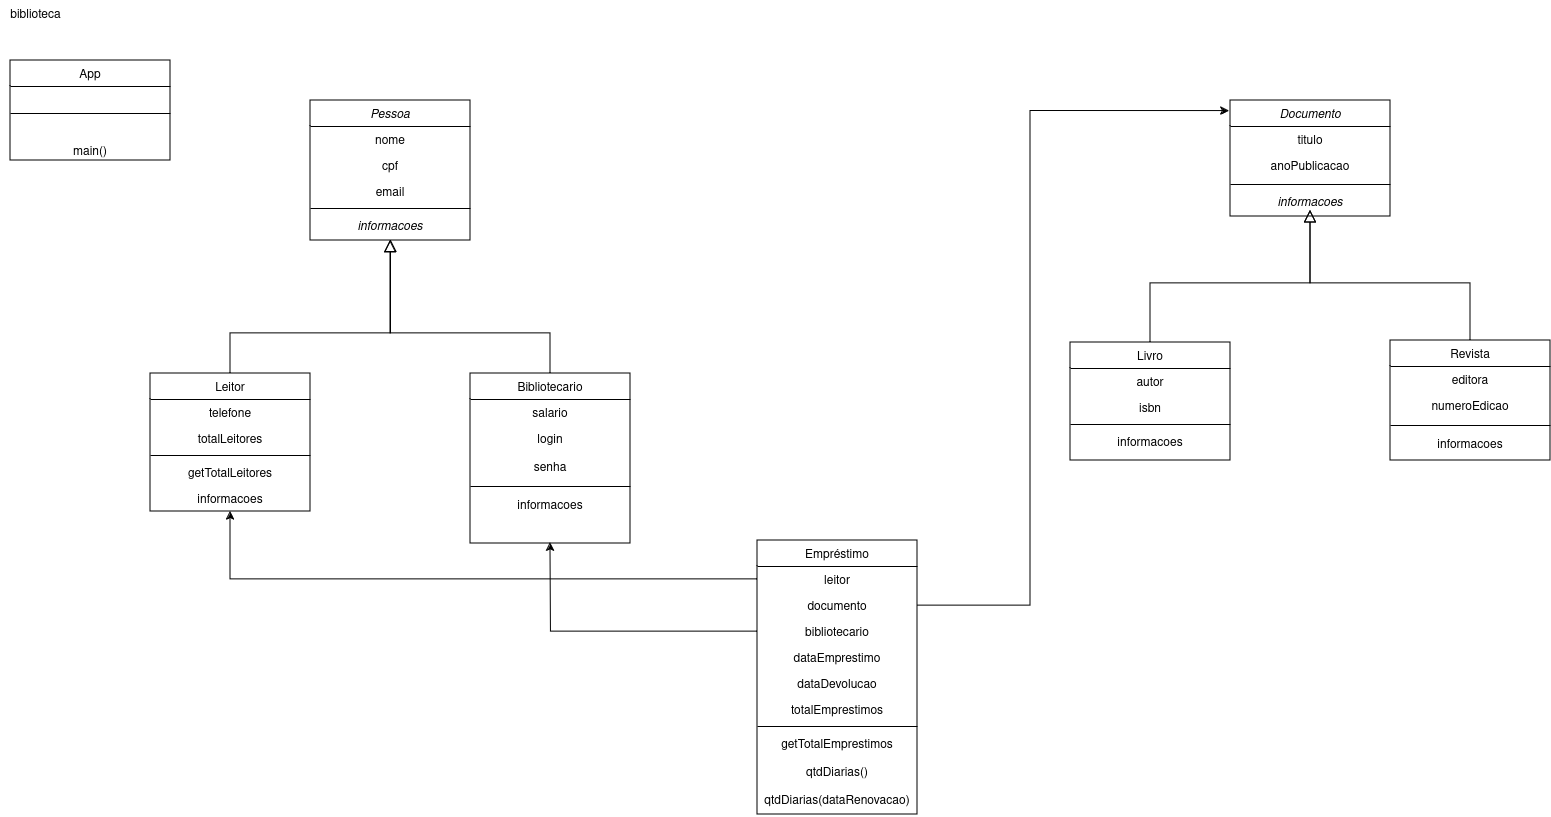

The diagram above was exported from draw.io. Its source (the exported page's mxGraphModel, read from the mxfile embedded in the PNG):
<mxGraphModel dx="1434" dy="1935" grid="1" gridSize="10" guides="1" tooltips="1" connect="1" arrows="1" fold="1" page="1" pageScale="1" pageWidth="827" pageHeight="1169" math="0" shadow="0">
  <root>
    <mxCell id="WIyWlLk6GJQsqaUBKTNV-0" />
    <mxCell id="WIyWlLk6GJQsqaUBKTNV-1" parent="WIyWlLk6GJQsqaUBKTNV-0" />
    <mxCell id="zkfFHV4jXpPFQw0GAbJ--0" value="Pessoa" style="swimlane;fontStyle=2;align=center;verticalAlign=top;childLayout=stackLayout;horizontal=1;startSize=26;horizontalStack=0;resizeParent=1;resizeLast=0;collapsible=1;marginBottom=0;rounded=0;shadow=0;strokeWidth=1;" parent="WIyWlLk6GJQsqaUBKTNV-1" vertex="1">
      <mxGeometry x="380" y="-160" width="160" height="140" as="geometry">
        <mxRectangle x="230" y="140" width="160" height="26" as="alternateBounds" />
      </mxGeometry>
    </mxCell>
    <mxCell id="zkfFHV4jXpPFQw0GAbJ--1" value="nome" style="text;align=center;verticalAlign=top;spacingLeft=4;spacingRight=4;overflow=hidden;rotatable=0;points=[[0,0.5],[1,0.5]];portConstraint=eastwest;" parent="zkfFHV4jXpPFQw0GAbJ--0" vertex="1">
      <mxGeometry y="26" width="160" height="26" as="geometry" />
    </mxCell>
    <mxCell id="zkfFHV4jXpPFQw0GAbJ--2" value="cpf" style="text;align=center;verticalAlign=top;spacingLeft=4;spacingRight=4;overflow=hidden;rotatable=0;points=[[0,0.5],[1,0.5]];portConstraint=eastwest;rounded=0;shadow=0;html=0;" parent="zkfFHV4jXpPFQw0GAbJ--0" vertex="1">
      <mxGeometry y="52" width="160" height="26" as="geometry" />
    </mxCell>
    <mxCell id="zkfFHV4jXpPFQw0GAbJ--3" value="email" style="text;align=center;verticalAlign=top;spacingLeft=4;spacingRight=4;overflow=hidden;rotatable=0;points=[[0,0.5],[1,0.5]];portConstraint=eastwest;rounded=0;shadow=0;html=0;" parent="zkfFHV4jXpPFQw0GAbJ--0" vertex="1">
      <mxGeometry y="78" width="160" height="26" as="geometry" />
    </mxCell>
    <mxCell id="zkfFHV4jXpPFQw0GAbJ--4" value="" style="line;html=1;strokeWidth=1;align=left;verticalAlign=middle;spacingTop=-1;spacingLeft=3;spacingRight=3;rotatable=0;labelPosition=right;points=[];portConstraint=eastwest;" parent="zkfFHV4jXpPFQw0GAbJ--0" vertex="1">
      <mxGeometry y="104" width="160" height="8" as="geometry" />
    </mxCell>
    <mxCell id="Yw5GBcu0TCttmS3pBDfj-10" value="informacoes" style="text;align=center;verticalAlign=top;spacingLeft=4;spacingRight=4;overflow=hidden;rotatable=0;points=[[0,0.5],[1,0.5]];portConstraint=eastwest;rounded=0;shadow=0;html=0;fontStyle=2" parent="zkfFHV4jXpPFQw0GAbJ--0" vertex="1">
      <mxGeometry y="112" width="160" height="28" as="geometry" />
    </mxCell>
    <mxCell id="zkfFHV4jXpPFQw0GAbJ--6" value="Bibliotecario" style="swimlane;fontStyle=0;align=center;verticalAlign=top;childLayout=stackLayout;horizontal=1;startSize=26;horizontalStack=0;resizeParent=1;resizeLast=0;collapsible=1;marginBottom=0;rounded=0;shadow=0;strokeWidth=1;" parent="WIyWlLk6GJQsqaUBKTNV-1" vertex="1">
      <mxGeometry x="540" y="113" width="160" height="170" as="geometry">
        <mxRectangle x="120" y="360" width="160" height="26" as="alternateBounds" />
      </mxGeometry>
    </mxCell>
    <mxCell id="zkfFHV4jXpPFQw0GAbJ--7" value="salario" style="text;align=center;verticalAlign=top;spacingLeft=4;spacingRight=4;overflow=hidden;rotatable=0;points=[[0,0.5],[1,0.5]];portConstraint=eastwest;" parent="zkfFHV4jXpPFQw0GAbJ--6" vertex="1">
      <mxGeometry y="26" width="160" height="26" as="geometry" />
    </mxCell>
    <mxCell id="zkfFHV4jXpPFQw0GAbJ--8" value="login" style="text;align=center;verticalAlign=top;spacingLeft=4;spacingRight=4;overflow=hidden;rotatable=0;points=[[0,0.5],[1,0.5]];portConstraint=eastwest;rounded=0;shadow=0;html=0;" parent="zkfFHV4jXpPFQw0GAbJ--6" vertex="1">
      <mxGeometry y="52" width="160" height="28" as="geometry" />
    </mxCell>
    <mxCell id="Yw5GBcu0TCttmS3pBDfj-7" value="senha" style="text;align=center;verticalAlign=top;spacingLeft=4;spacingRight=4;overflow=hidden;rotatable=0;points=[[0,0.5],[1,0.5]];portConstraint=eastwest;rounded=0;shadow=0;html=0;" parent="zkfFHV4jXpPFQw0GAbJ--6" vertex="1">
      <mxGeometry y="80" width="160" height="28" as="geometry" />
    </mxCell>
    <mxCell id="zkfFHV4jXpPFQw0GAbJ--9" value="" style="line;html=1;strokeWidth=1;align=left;verticalAlign=middle;spacingTop=-1;spacingLeft=3;spacingRight=3;rotatable=0;labelPosition=right;points=[];portConstraint=eastwest;" parent="zkfFHV4jXpPFQw0GAbJ--6" vertex="1">
      <mxGeometry y="108" width="160" height="10" as="geometry" />
    </mxCell>
    <mxCell id="zkfFHV4jXpPFQw0GAbJ--10" value="informacoes" style="text;align=center;verticalAlign=top;spacingLeft=4;spacingRight=4;overflow=hidden;rotatable=0;points=[[0,0.5],[1,0.5]];portConstraint=eastwest;fontStyle=0" parent="zkfFHV4jXpPFQw0GAbJ--6" vertex="1">
      <mxGeometry y="118" width="160" height="26" as="geometry" />
    </mxCell>
    <mxCell id="zkfFHV4jXpPFQw0GAbJ--12" value="" style="endArrow=block;endSize=10;endFill=0;shadow=0;strokeWidth=1;rounded=0;curved=0;edgeStyle=elbowEdgeStyle;elbow=vertical;exitX=0.5;exitY=0;exitDx=0;exitDy=0;" parent="WIyWlLk6GJQsqaUBKTNV-1" source="zkfFHV4jXpPFQw0GAbJ--6" target="Yw5GBcu0TCttmS3pBDfj-10" edge="1">
      <mxGeometry width="160" relative="1" as="geometry">
        <mxPoint x="180" y="196" as="sourcePoint" />
        <mxPoint x="470" y="53" as="targetPoint" />
        <Array as="points">
          <mxPoint x="460" y="73" />
        </Array>
      </mxGeometry>
    </mxCell>
    <mxCell id="zkfFHV4jXpPFQw0GAbJ--13" value="Leitor" style="swimlane;fontStyle=0;align=center;verticalAlign=top;childLayout=stackLayout;horizontal=1;startSize=26;horizontalStack=0;resizeParent=1;resizeLast=0;collapsible=1;marginBottom=0;rounded=0;shadow=0;strokeWidth=1;" parent="WIyWlLk6GJQsqaUBKTNV-1" vertex="1">
      <mxGeometry x="220" y="113" width="160" height="138" as="geometry">
        <mxRectangle x="340" y="380" width="170" height="26" as="alternateBounds" />
      </mxGeometry>
    </mxCell>
    <mxCell id="zkfFHV4jXpPFQw0GAbJ--14" value="telefone" style="text;align=center;verticalAlign=top;spacingLeft=4;spacingRight=4;overflow=hidden;rotatable=0;points=[[0,0.5],[1,0.5]];portConstraint=eastwest;" parent="zkfFHV4jXpPFQw0GAbJ--13" vertex="1">
      <mxGeometry y="26" width="160" height="26" as="geometry" />
    </mxCell>
    <mxCell id="Yw5GBcu0TCttmS3pBDfj-72" value="totalLeitores" style="text;align=center;verticalAlign=top;spacingLeft=4;spacingRight=4;overflow=hidden;rotatable=0;points=[[0,0.5],[1,0.5]];portConstraint=eastwest;" parent="zkfFHV4jXpPFQw0GAbJ--13" vertex="1">
      <mxGeometry y="52" width="160" height="26" as="geometry" />
    </mxCell>
    <mxCell id="zkfFHV4jXpPFQw0GAbJ--15" value="" style="line;html=1;strokeWidth=1;align=left;verticalAlign=middle;spacingTop=-1;spacingLeft=3;spacingRight=3;rotatable=0;labelPosition=right;points=[];portConstraint=eastwest;" parent="zkfFHV4jXpPFQw0GAbJ--13" vertex="1">
      <mxGeometry y="78" width="160" height="8" as="geometry" />
    </mxCell>
    <mxCell id="Yw5GBcu0TCttmS3pBDfj-73" value="getTotalLeitores" style="text;align=center;verticalAlign=top;spacingLeft=4;spacingRight=4;overflow=hidden;rotatable=0;points=[[0,0.5],[1,0.5]];portConstraint=eastwest;" parent="zkfFHV4jXpPFQw0GAbJ--13" vertex="1">
      <mxGeometry y="86" width="160" height="26" as="geometry" />
    </mxCell>
    <mxCell id="Yw5GBcu0TCttmS3pBDfj-76" value="informacoes" style="text;align=center;verticalAlign=top;spacingLeft=4;spacingRight=4;overflow=hidden;rotatable=0;points=[[0,0.5],[1,0.5]];portConstraint=eastwest;" parent="zkfFHV4jXpPFQw0GAbJ--13" vertex="1">
      <mxGeometry y="112" width="160" height="26" as="geometry" />
    </mxCell>
    <mxCell id="zkfFHV4jXpPFQw0GAbJ--16" value="" style="endArrow=block;endSize=10;endFill=0;shadow=0;strokeWidth=1;rounded=0;curved=0;edgeStyle=elbowEdgeStyle;elbow=vertical;exitX=0.5;exitY=0;exitDx=0;exitDy=0;entryX=0.503;entryY=0.982;entryDx=0;entryDy=0;entryPerimeter=0;" parent="WIyWlLk6GJQsqaUBKTNV-1" source="zkfFHV4jXpPFQw0GAbJ--13" target="Yw5GBcu0TCttmS3pBDfj-10" edge="1">
      <mxGeometry width="160" relative="1" as="geometry">
        <mxPoint x="374" y="103" as="sourcePoint" />
        <mxPoint x="290" y="-17" as="targetPoint" />
        <Array as="points">
          <mxPoint x="380" y="73" />
        </Array>
      </mxGeometry>
    </mxCell>
    <mxCell id="Yw5GBcu0TCttmS3pBDfj-0" value="&lt;div&gt;biblioteca&lt;/div&gt;" style="text;html=1;align=center;verticalAlign=middle;resizable=0;points=[];autosize=1;strokeColor=none;fillColor=none;" parent="WIyWlLk6GJQsqaUBKTNV-1" vertex="1">
      <mxGeometry x="70" y="-260" width="70" height="30" as="geometry" />
    </mxCell>
    <mxCell id="Yw5GBcu0TCttmS3pBDfj-1" value="App" style="swimlane;fontStyle=0;align=center;verticalAlign=top;childLayout=stackLayout;horizontal=1;startSize=26;horizontalStack=0;resizeParent=1;resizeLast=0;collapsible=1;marginBottom=0;rounded=0;shadow=0;strokeWidth=1;" parent="WIyWlLk6GJQsqaUBKTNV-1" vertex="1">
      <mxGeometry x="80" y="-200" width="160" height="100" as="geometry">
        <mxRectangle x="230" y="140" width="160" height="26" as="alternateBounds" />
      </mxGeometry>
    </mxCell>
    <mxCell id="Yw5GBcu0TCttmS3pBDfj-5" value="" style="line;html=1;strokeWidth=1;align=left;verticalAlign=middle;spacingTop=-1;spacingLeft=3;spacingRight=3;rotatable=0;labelPosition=right;points=[];portConstraint=eastwest;" parent="Yw5GBcu0TCttmS3pBDfj-1" vertex="1">
      <mxGeometry y="26" width="160" height="54" as="geometry" />
    </mxCell>
    <mxCell id="Yw5GBcu0TCttmS3pBDfj-6" value="main()" style="text;align=center;verticalAlign=middle;spacingLeft=4;spacingRight=4;overflow=hidden;rotatable=0;points=[[0,0.5],[1,0.5]];portConstraint=eastwest;" parent="Yw5GBcu0TCttmS3pBDfj-1" vertex="1">
      <mxGeometry y="80" width="160" height="20" as="geometry" />
    </mxCell>
    <mxCell id="Yw5GBcu0TCttmS3pBDfj-13" value="Empréstimo" style="swimlane;fontStyle=0;align=center;verticalAlign=top;childLayout=stackLayout;horizontal=1;startSize=26;horizontalStack=0;resizeParent=1;resizeLast=0;collapsible=1;marginBottom=0;rounded=0;shadow=0;strokeWidth=1;" parent="WIyWlLk6GJQsqaUBKTNV-1" vertex="1">
      <mxGeometry x="827" y="280" width="160" height="274" as="geometry">
        <mxRectangle x="230" y="140" width="160" height="26" as="alternateBounds" />
      </mxGeometry>
    </mxCell>
    <mxCell id="Yw5GBcu0TCttmS3pBDfj-14" value="leitor" style="text;align=center;verticalAlign=top;spacingLeft=4;spacingRight=4;overflow=hidden;rotatable=0;points=[[0,0.5],[1,0.5]];portConstraint=eastwest;" parent="Yw5GBcu0TCttmS3pBDfj-13" vertex="1">
      <mxGeometry y="26" width="160" height="26" as="geometry" />
    </mxCell>
    <mxCell id="Yw5GBcu0TCttmS3pBDfj-15" value="documento" style="text;align=center;verticalAlign=top;spacingLeft=4;spacingRight=4;overflow=hidden;rotatable=0;points=[[0,0.5],[1,0.5]];portConstraint=eastwest;rounded=0;shadow=0;html=0;" parent="Yw5GBcu0TCttmS3pBDfj-13" vertex="1">
      <mxGeometry y="52" width="160" height="26" as="geometry" />
    </mxCell>
    <mxCell id="Yw5GBcu0TCttmS3pBDfj-16" value="bibliotecario" style="text;align=center;verticalAlign=top;spacingLeft=4;spacingRight=4;overflow=hidden;rotatable=0;points=[[0,0.5],[1,0.5]];portConstraint=eastwest;rounded=0;shadow=0;html=0;" parent="Yw5GBcu0TCttmS3pBDfj-13" vertex="1">
      <mxGeometry y="78" width="160" height="26" as="geometry" />
    </mxCell>
    <mxCell id="Yw5GBcu0TCttmS3pBDfj-66" value="dataEmprestimo" style="text;align=center;verticalAlign=top;spacingLeft=4;spacingRight=4;overflow=hidden;rotatable=0;points=[[0,0.5],[1,0.5]];portConstraint=eastwest;rounded=0;shadow=0;html=0;" parent="Yw5GBcu0TCttmS3pBDfj-13" vertex="1">
      <mxGeometry y="104" width="160" height="26" as="geometry" />
    </mxCell>
    <mxCell id="Yw5GBcu0TCttmS3pBDfj-67" value="dataDevolucao" style="text;align=center;verticalAlign=top;spacingLeft=4;spacingRight=4;overflow=hidden;rotatable=0;points=[[0,0.5],[1,0.5]];portConstraint=eastwest;rounded=0;shadow=0;html=0;" parent="Yw5GBcu0TCttmS3pBDfj-13" vertex="1">
      <mxGeometry y="130" width="160" height="26" as="geometry" />
    </mxCell>
    <mxCell id="Yw5GBcu0TCttmS3pBDfj-74" value="totalEmprestimos" style="text;align=center;verticalAlign=top;spacingLeft=4;spacingRight=4;overflow=hidden;rotatable=0;points=[[0,0.5],[1,0.5]];portConstraint=eastwest;rounded=0;shadow=0;html=0;" parent="Yw5GBcu0TCttmS3pBDfj-13" vertex="1">
      <mxGeometry y="156" width="160" height="26" as="geometry" />
    </mxCell>
    <mxCell id="Yw5GBcu0TCttmS3pBDfj-17" value="" style="line;html=1;strokeWidth=1;align=left;verticalAlign=middle;spacingTop=-1;spacingLeft=3;spacingRight=3;rotatable=0;labelPosition=right;points=[];portConstraint=eastwest;" parent="Yw5GBcu0TCttmS3pBDfj-13" vertex="1">
      <mxGeometry y="182" width="160" height="8" as="geometry" />
    </mxCell>
    <mxCell id="Yw5GBcu0TCttmS3pBDfj-75" value="getTotalEmprestimos" style="text;align=center;verticalAlign=top;spacingLeft=4;spacingRight=4;overflow=hidden;rotatable=0;points=[[0,0.5],[1,0.5]];portConstraint=eastwest;rounded=0;shadow=0;html=0;" parent="Yw5GBcu0TCttmS3pBDfj-13" vertex="1">
      <mxGeometry y="190" width="160" height="28" as="geometry" />
    </mxCell>
    <mxCell id="Yw5GBcu0TCttmS3pBDfj-77" value="qtdDiarias()" style="text;align=center;verticalAlign=top;spacingLeft=4;spacingRight=4;overflow=hidden;rotatable=0;points=[[0,0.5],[1,0.5]];portConstraint=eastwest;rounded=0;shadow=0;html=0;" parent="Yw5GBcu0TCttmS3pBDfj-13" vertex="1">
      <mxGeometry y="218" width="160" height="28" as="geometry" />
    </mxCell>
    <mxCell id="Yw5GBcu0TCttmS3pBDfj-78" value="qtdDiarias(dataRenovacao)" style="text;align=center;verticalAlign=top;spacingLeft=4;spacingRight=4;overflow=hidden;rotatable=0;points=[[0,0.5],[1,0.5]];portConstraint=eastwest;rounded=0;shadow=0;html=0;" parent="Yw5GBcu0TCttmS3pBDfj-13" vertex="1">
      <mxGeometry y="246" width="160" height="28" as="geometry" />
    </mxCell>
    <mxCell id="Yw5GBcu0TCttmS3pBDfj-21" value="Documento" style="swimlane;fontStyle=2;align=center;verticalAlign=top;childLayout=stackLayout;horizontal=1;startSize=26;horizontalStack=0;resizeParent=1;resizeLast=0;collapsible=1;marginBottom=0;rounded=0;shadow=0;strokeWidth=1;" parent="WIyWlLk6GJQsqaUBKTNV-1" vertex="1">
      <mxGeometry x="1300" y="-160" width="160" height="116" as="geometry">
        <mxRectangle x="800" y="190" width="160" height="26" as="alternateBounds" />
      </mxGeometry>
    </mxCell>
    <mxCell id="Yw5GBcu0TCttmS3pBDfj-22" value="titulo" style="text;align=center;verticalAlign=top;spacingLeft=4;spacingRight=4;overflow=hidden;rotatable=0;points=[[0,0.5],[1,0.5]];portConstraint=eastwest;" parent="Yw5GBcu0TCttmS3pBDfj-21" vertex="1">
      <mxGeometry y="26" width="160" height="26" as="geometry" />
    </mxCell>
    <mxCell id="Yw5GBcu0TCttmS3pBDfj-23" value="anoPublicacao" style="text;align=center;verticalAlign=top;spacingLeft=4;spacingRight=4;overflow=hidden;rotatable=0;points=[[0,0.5],[1,0.5]];portConstraint=eastwest;rounded=0;shadow=0;html=0;" parent="Yw5GBcu0TCttmS3pBDfj-21" vertex="1">
      <mxGeometry y="52" width="160" height="28" as="geometry" />
    </mxCell>
    <mxCell id="Yw5GBcu0TCttmS3pBDfj-25" value="" style="line;html=1;strokeWidth=1;align=left;verticalAlign=middle;spacingTop=-1;spacingLeft=3;spacingRight=3;rotatable=0;labelPosition=right;points=[];portConstraint=eastwest;" parent="Yw5GBcu0TCttmS3pBDfj-21" vertex="1">
      <mxGeometry y="80" width="160" height="8" as="geometry" />
    </mxCell>
    <mxCell id="Yw5GBcu0TCttmS3pBDfj-80" value="informacoes" style="text;align=center;verticalAlign=top;spacingLeft=4;spacingRight=4;overflow=hidden;rotatable=0;points=[[0,0.5],[1,0.5]];portConstraint=eastwest;rounded=0;shadow=0;html=0;fontStyle=2" parent="Yw5GBcu0TCttmS3pBDfj-21" vertex="1">
      <mxGeometry y="88" width="160" height="28" as="geometry" />
    </mxCell>
    <mxCell id="Yw5GBcu0TCttmS3pBDfj-29" value="Revista" style="swimlane;fontStyle=0;align=center;verticalAlign=top;childLayout=stackLayout;horizontal=1;startSize=26;horizontalStack=0;resizeParent=1;resizeLast=0;collapsible=1;marginBottom=0;rounded=0;shadow=0;strokeWidth=1;" parent="WIyWlLk6GJQsqaUBKTNV-1" vertex="1">
      <mxGeometry x="1460" y="80" width="160" height="120" as="geometry">
        <mxRectangle x="120" y="360" width="160" height="26" as="alternateBounds" />
      </mxGeometry>
    </mxCell>
    <mxCell id="Yw5GBcu0TCttmS3pBDfj-30" value="editora" style="text;align=center;verticalAlign=top;spacingLeft=4;spacingRight=4;overflow=hidden;rotatable=0;points=[[0,0.5],[1,0.5]];portConstraint=eastwest;" parent="Yw5GBcu0TCttmS3pBDfj-29" vertex="1">
      <mxGeometry y="26" width="160" height="26" as="geometry" />
    </mxCell>
    <mxCell id="Yw5GBcu0TCttmS3pBDfj-31" value="numeroEdicao" style="text;align=center;verticalAlign=top;spacingLeft=4;spacingRight=4;overflow=hidden;rotatable=0;points=[[0,0.5],[1,0.5]];portConstraint=eastwest;rounded=0;shadow=0;html=0;" parent="Yw5GBcu0TCttmS3pBDfj-29" vertex="1">
      <mxGeometry y="52" width="160" height="28" as="geometry" />
    </mxCell>
    <mxCell id="Yw5GBcu0TCttmS3pBDfj-33" value="" style="line;html=1;strokeWidth=1;align=left;verticalAlign=middle;spacingTop=-1;spacingLeft=3;spacingRight=3;rotatable=0;labelPosition=right;points=[];portConstraint=eastwest;" parent="Yw5GBcu0TCttmS3pBDfj-29" vertex="1">
      <mxGeometry y="80" width="160" height="10" as="geometry" />
    </mxCell>
    <mxCell id="Yw5GBcu0TCttmS3pBDfj-82" value="informacoes&#10;" style="text;align=center;verticalAlign=top;spacingLeft=4;spacingRight=4;overflow=hidden;rotatable=0;points=[[0,0.5],[1,0.5]];portConstraint=eastwest;rounded=0;shadow=0;html=0;" parent="Yw5GBcu0TCttmS3pBDfj-29" vertex="1">
      <mxGeometry y="90" width="160" height="28" as="geometry" />
    </mxCell>
    <mxCell id="Yw5GBcu0TCttmS3pBDfj-36" value="Livro" style="swimlane;fontStyle=0;align=center;verticalAlign=top;childLayout=stackLayout;horizontal=1;startSize=26;horizontalStack=0;resizeParent=1;resizeLast=0;collapsible=1;marginBottom=0;rounded=0;shadow=0;strokeWidth=1;" parent="WIyWlLk6GJQsqaUBKTNV-1" vertex="1">
      <mxGeometry x="1140" y="82" width="160" height="118" as="geometry">
        <mxRectangle x="340" y="380" width="170" height="26" as="alternateBounds" />
      </mxGeometry>
    </mxCell>
    <mxCell id="Yw5GBcu0TCttmS3pBDfj-37" value="autor" style="text;align=center;verticalAlign=top;spacingLeft=4;spacingRight=4;overflow=hidden;rotatable=0;points=[[0,0.5],[1,0.5]];portConstraint=eastwest;" parent="Yw5GBcu0TCttmS3pBDfj-36" vertex="1">
      <mxGeometry y="26" width="160" height="26" as="geometry" />
    </mxCell>
    <mxCell id="Yw5GBcu0TCttmS3pBDfj-43" value="isbn" style="text;align=center;verticalAlign=top;spacingLeft=4;spacingRight=4;overflow=hidden;rotatable=0;points=[[0,0.5],[1,0.5]];portConstraint=eastwest;" parent="Yw5GBcu0TCttmS3pBDfj-36" vertex="1">
      <mxGeometry y="52" width="160" height="26" as="geometry" />
    </mxCell>
    <mxCell id="Yw5GBcu0TCttmS3pBDfj-38" value="" style="line;html=1;strokeWidth=1;align=left;verticalAlign=middle;spacingTop=-1;spacingLeft=3;spacingRight=3;rotatable=0;labelPosition=right;points=[];portConstraint=eastwest;" parent="Yw5GBcu0TCttmS3pBDfj-36" vertex="1">
      <mxGeometry y="78" width="160" height="8" as="geometry" />
    </mxCell>
    <mxCell id="Yw5GBcu0TCttmS3pBDfj-81" value="informacoes" style="text;align=center;verticalAlign=top;spacingLeft=4;spacingRight=4;overflow=hidden;rotatable=0;points=[[0,0.5],[1,0.5]];portConstraint=eastwest;" parent="Yw5GBcu0TCttmS3pBDfj-36" vertex="1">
      <mxGeometry y="86" width="160" height="26" as="geometry" />
    </mxCell>
    <mxCell id="Yw5GBcu0TCttmS3pBDfj-40" value="" style="endArrow=block;endSize=10;endFill=0;shadow=0;strokeWidth=1;rounded=0;curved=0;edgeStyle=elbowEdgeStyle;elbow=vertical;exitX=0.5;exitY=0;exitDx=0;exitDy=0;" parent="WIyWlLk6GJQsqaUBKTNV-1" source="Yw5GBcu0TCttmS3pBDfj-36" edge="1">
      <mxGeometry width="160" relative="1" as="geometry">
        <mxPoint x="1126" y="343" as="sourcePoint" />
        <mxPoint x="1380" y="-50" as="targetPoint" />
        <Array as="points">
          <mxPoint x="1266" y="23" />
        </Array>
      </mxGeometry>
    </mxCell>
    <mxCell id="Yw5GBcu0TCttmS3pBDfj-42" value="" style="endArrow=block;endSize=10;endFill=0;shadow=0;strokeWidth=1;rounded=0;curved=0;edgeStyle=elbowEdgeStyle;elbow=vertical;exitX=0.5;exitY=0;exitDx=0;exitDy=0;" parent="WIyWlLk6GJQsqaUBKTNV-1" source="Yw5GBcu0TCttmS3pBDfj-29" edge="1">
      <mxGeometry width="160" relative="1" as="geometry">
        <mxPoint x="1336" y="263" as="sourcePoint" />
        <mxPoint x="1380" y="-50" as="targetPoint" />
        <Array as="points">
          <mxPoint x="1456" y="23" />
        </Array>
      </mxGeometry>
    </mxCell>
    <mxCell id="Yw5GBcu0TCttmS3pBDfj-64" style="edgeStyle=orthogonalEdgeStyle;rounded=0;orthogonalLoop=1;jettySize=auto;html=1;exitX=1;exitY=0.5;exitDx=0;exitDy=0;entryX=-0.007;entryY=0.09;entryDx=0;entryDy=0;entryPerimeter=0;" parent="WIyWlLk6GJQsqaUBKTNV-1" source="Yw5GBcu0TCttmS3pBDfj-15" target="Yw5GBcu0TCttmS3pBDfj-21" edge="1">
      <mxGeometry relative="1" as="geometry">
        <Array as="points">
          <mxPoint x="1100" y="345" />
          <mxPoint x="1100" y="-150" />
        </Array>
      </mxGeometry>
    </mxCell>
    <mxCell id="Yw5GBcu0TCttmS3pBDfj-69" style="edgeStyle=orthogonalEdgeStyle;rounded=0;orthogonalLoop=1;jettySize=auto;html=1;exitX=0;exitY=0.5;exitDx=0;exitDy=0;entryX=0.5;entryY=1;entryDx=0;entryDy=0;" parent="WIyWlLk6GJQsqaUBKTNV-1" source="Yw5GBcu0TCttmS3pBDfj-14" target="zkfFHV4jXpPFQw0GAbJ--13" edge="1">
      <mxGeometry relative="1" as="geometry" />
    </mxCell>
    <mxCell id="Yw5GBcu0TCttmS3pBDfj-70" style="edgeStyle=orthogonalEdgeStyle;rounded=0;orthogonalLoop=1;jettySize=auto;html=1;exitX=0;exitY=0.5;exitDx=0;exitDy=0;entryX=0.5;entryY=0.962;entryDx=0;entryDy=0;entryPerimeter=0;" parent="WIyWlLk6GJQsqaUBKTNV-1" source="Yw5GBcu0TCttmS3pBDfj-16" edge="1">
      <mxGeometry relative="1" as="geometry">
        <mxPoint x="620" y="282.01200000000017" as="targetPoint" />
      </mxGeometry>
    </mxCell>
  </root>
</mxGraphModel>